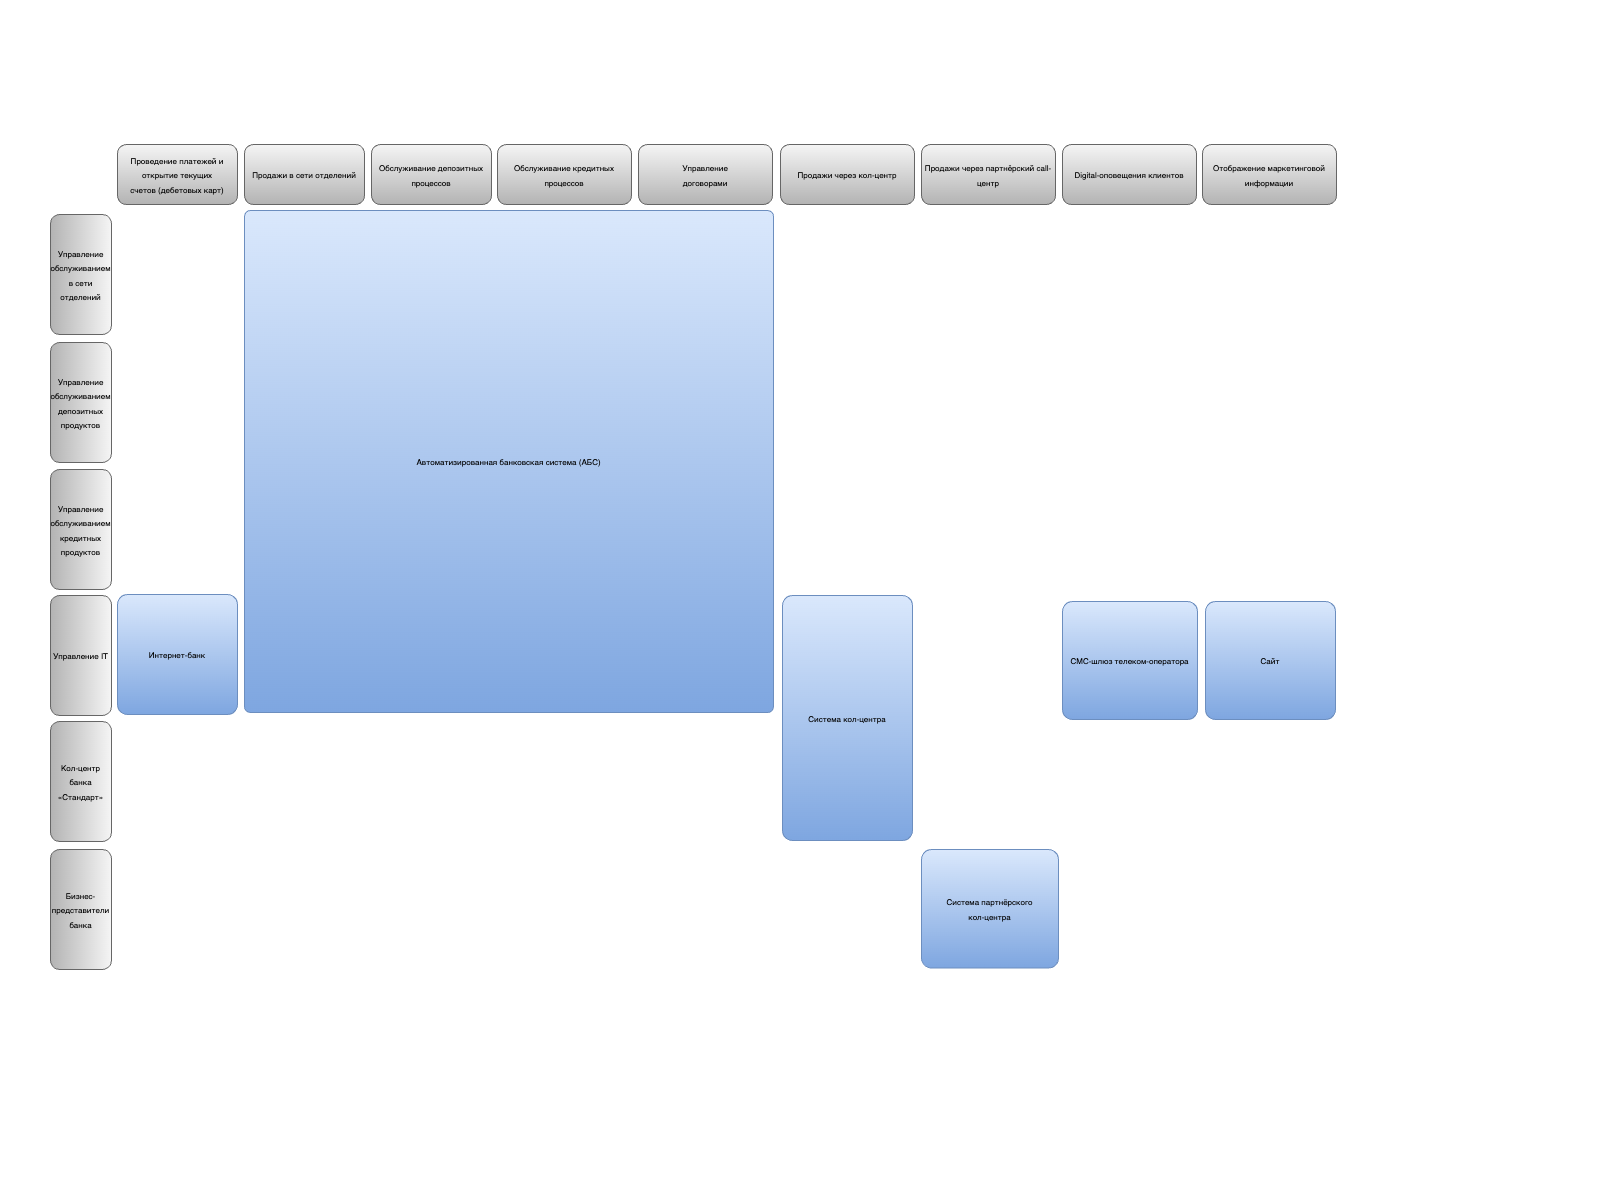

The diagram above was exported from draw.io. Its source (the exported page's mxGraphModel, read from the mxfile embedded in the PNG):
<mxGraphModel dx="2775" dy="1565" grid="0" gridSize="1" guides="1" tooltips="1" connect="1" arrows="1" fold="1" page="0" pageScale="1" pageWidth="827" pageHeight="1169" math="0" shadow="0">
  <root>
    <mxCell id="0" />
    <mxCell id="1" parent="0" />
    <mxCell id="B02xuVOq3-dS23k5U1Uk-1" value="&lt;font style=&quot;font-size: 8px;&quot;&gt;Управление IT&lt;/font&gt;" style="rounded=1;whiteSpace=wrap;html=1;direction=south;fillColor=#f5f5f5;gradientColor=#b3b3b3;strokeColor=#666666;" parent="1" vertex="1">
      <mxGeometry x="50" y="595" width="61" height="120" as="geometry" />
    </mxCell>
    <mxCell id="B02xuVOq3-dS23k5U1Uk-2" value="&lt;font style=&quot;font-size: 8px;&quot;&gt;Проведение платежей и открытие текущих счетов&amp;nbsp;(дебетовых карт)&lt;/font&gt;" style="rounded=1;whiteSpace=wrap;html=1;fillColor=#f5f5f5;gradientColor=#b3b3b3;strokeColor=#666666;" parent="1" vertex="1">
      <mxGeometry x="117" y="144" width="120" height="60" as="geometry" />
    </mxCell>
    <mxCell id="B02xuVOq3-dS23k5U1Uk-3" value="&lt;font style=&quot;font-size: 8px;&quot;&gt;Управление обслуживанием в сети отделений&lt;/font&gt;" style="rounded=1;whiteSpace=wrap;html=1;direction=south;fillColor=#f5f5f5;gradientColor=#b3b3b3;strokeColor=#666666;" parent="1" vertex="1">
      <mxGeometry x="50" y="214" width="61" height="120" as="geometry" />
    </mxCell>
    <mxCell id="B02xuVOq3-dS23k5U1Uk-4" value="&lt;font style=&quot;font-size: 8px;&quot;&gt;Продажи в сети отделений&lt;/font&gt;" style="rounded=1;whiteSpace=wrap;html=1;fillColor=#f5f5f5;gradientColor=#b3b3b3;strokeColor=#666666;shadow=0;" parent="1" vertex="1">
      <mxGeometry x="244" y="144" width="120" height="60" as="geometry" />
    </mxCell>
    <mxCell id="B02xuVOq3-dS23k5U1Uk-7" value="&lt;font style=&quot;font-size: 8px;&quot;&gt;Управление обслуживанием депозитных продуктов&lt;/font&gt;" style="rounded=1;whiteSpace=wrap;html=1;direction=south;fillColor=#f5f5f5;gradientColor=#b3b3b3;strokeColor=#666666;" parent="1" vertex="1">
      <mxGeometry x="50" y="342" width="61" height="120" as="geometry" />
    </mxCell>
    <mxCell id="B02xuVOq3-dS23k5U1Uk-8" value="&lt;font style=&quot;font-size: 8px;&quot;&gt;Управление обслуживанием кредитных продуктов&lt;/font&gt;" style="rounded=1;whiteSpace=wrap;html=1;direction=south;fillColor=#f5f5f5;gradientColor=#b3b3b3;strokeColor=#666666;" parent="1" vertex="1">
      <mxGeometry x="50" y="469" width="61" height="120" as="geometry" />
    </mxCell>
    <mxCell id="SjJdcpnqSZJ606uNXkZL-1" value="&lt;font style=&quot;font-size: 8px;&quot;&gt;Кол-центр банка «Стандарт»&lt;/font&gt;" style="rounded=1;whiteSpace=wrap;html=1;direction=south;fillColor=#f5f5f5;gradientColor=#b3b3b3;strokeColor=#666666;" parent="1" vertex="1">
      <mxGeometry x="50" y="721" width="61" height="120" as="geometry" />
    </mxCell>
    <mxCell id="SjJdcpnqSZJ606uNXkZL-2" value="&lt;span style=&quot;font-size: 8px;&quot;&gt;Бизнес-представители банка&lt;/span&gt;" style="rounded=1;whiteSpace=wrap;html=1;direction=south;fillColor=#f5f5f5;gradientColor=#b3b3b3;strokeColor=#666666;" parent="1" vertex="1">
      <mxGeometry x="50" y="849" width="61" height="120" as="geometry" />
    </mxCell>
    <mxCell id="oP3f6_inOd8gyS7aupq4-2" value="&lt;font style=&quot;font-size: 8px;&quot;&gt;Автоматизированная банковская система (АБС)&lt;/font&gt;" style="rounded=1;whiteSpace=wrap;html=1;fillColor=#dae8fc;gradientColor=#7ea6e0;strokeColor=#6c8ebf;arcSize=12;absoluteArcSize=1;glass=0;" parent="1" vertex="1">
      <mxGeometry x="244" y="210" width="529" height="502" as="geometry" />
    </mxCell>
    <mxCell id="oP3f6_inOd8gyS7aupq4-3" value="&lt;font style=&quot;font-size: 8px;&quot;&gt;Интернет-банк&lt;/font&gt;" style="rounded=1;whiteSpace=wrap;html=1;fillColor=#dae8fc;gradientColor=#7ea6e0;strokeColor=#6c8ebf;absoluteArcSize=1;" parent="1" vertex="1">
      <mxGeometry x="117" y="594" width="120" height="120" as="geometry" />
    </mxCell>
    <mxCell id="GT4zo5VkmHz3VTcnRf6x-1" value="&lt;font style=&quot;font-size: 8px;&quot;&gt;Система кол-центра&lt;/font&gt;" style="rounded=1;whiteSpace=wrap;html=1;fillColor=#dae8fc;gradientColor=#7ea6e0;strokeColor=#6c8ebf;absoluteArcSize=1;" parent="1" vertex="1">
      <mxGeometry x="782" y="595" width="130" height="245" as="geometry" />
    </mxCell>
    <mxCell id="GT4zo5VkmHz3VTcnRf6x-2" value="&lt;font style=&quot;font-size: 8px;&quot;&gt;Система партнёрского &lt;br&gt;кол-центра&lt;/font&gt;" style="rounded=1;whiteSpace=wrap;html=1;fillColor=#dae8fc;gradientColor=#7ea6e0;strokeColor=#6c8ebf;absoluteArcSize=1;" parent="1" vertex="1">
      <mxGeometry x="921" y="849" width="137" height="118.5" as="geometry" />
    </mxCell>
    <mxCell id="GT4zo5VkmHz3VTcnRf6x-3" value="&lt;font style=&quot;font-size: 8px;&quot;&gt;Обслуживание депозитных процессов&lt;/font&gt;" style="rounded=1;whiteSpace=wrap;html=1;fillColor=#f5f5f5;gradientColor=#b3b3b3;strokeColor=#666666;" parent="1" vertex="1">
      <mxGeometry x="371" y="144" width="120" height="60" as="geometry" />
    </mxCell>
    <mxCell id="GT4zo5VkmHz3VTcnRf6x-4" value="&lt;font style=&quot;font-size: 8px;&quot;&gt;Обслуживание кредитных процессов&lt;/font&gt;" style="rounded=1;whiteSpace=wrap;html=1;fillColor=#f5f5f5;gradientColor=#b3b3b3;strokeColor=#666666;" parent="1" vertex="1">
      <mxGeometry x="497" y="144" width="134" height="60" as="geometry" />
    </mxCell>
    <mxCell id="GT4zo5VkmHz3VTcnRf6x-6" value="&lt;span style=&quot;font-size: 8px;&quot;&gt;СМС-шлюз телеком-оператора&lt;/span&gt;" style="rounded=1;whiteSpace=wrap;html=1;fillColor=#dae8fc;gradientColor=#7ea6e0;strokeColor=#6c8ebf;absoluteArcSize=1;" parent="1" vertex="1">
      <mxGeometry x="1062" y="601" width="135" height="118" as="geometry" />
    </mxCell>
    <mxCell id="GT4zo5VkmHz3VTcnRf6x-8" value="&lt;span style=&quot;font-size: 8px;&quot;&gt;Сайт&lt;/span&gt;" style="rounded=1;whiteSpace=wrap;html=1;fillColor=#dae8fc;gradientColor=#7ea6e0;strokeColor=#6c8ebf;absoluteArcSize=1;" parent="1" vertex="1">
      <mxGeometry x="1205" y="601" width="130" height="118" as="geometry" />
    </mxCell>
    <mxCell id="OVhB7zrkLSiBpf7ML4HV-1" value="&lt;font style=&quot;font-size: 8px;&quot;&gt;Управление&lt;br&gt;договорами&lt;/font&gt;" style="rounded=1;whiteSpace=wrap;html=1;fillColor=#f5f5f5;gradientColor=#b3b3b3;strokeColor=#666666;" vertex="1" parent="1">
      <mxGeometry x="638" y="144" width="134" height="60" as="geometry" />
    </mxCell>
    <mxCell id="OVhB7zrkLSiBpf7ML4HV-3" value="&lt;span style=&quot;font-size: 8px;&quot;&gt;Продажи через кол-центр&lt;/span&gt;" style="rounded=1;whiteSpace=wrap;html=1;fillColor=#f5f5f5;gradientColor=#b3b3b3;strokeColor=#666666;" vertex="1" parent="1">
      <mxGeometry x="780" y="144" width="134" height="60" as="geometry" />
    </mxCell>
    <mxCell id="OVhB7zrkLSiBpf7ML4HV-4" value="&lt;span style=&quot;font-size: 8px;&quot;&gt;Продажи через партнёрский call-центр&lt;/span&gt;" style="rounded=1;whiteSpace=wrap;html=1;fillColor=#f5f5f5;gradientColor=#b3b3b3;strokeColor=#666666;" vertex="1" parent="1">
      <mxGeometry x="921" y="144" width="134" height="60" as="geometry" />
    </mxCell>
    <mxCell id="OVhB7zrkLSiBpf7ML4HV-5" value="&lt;span style=&quot;font-size: 8px;&quot;&gt;Digital-оповещения клиентов&lt;/span&gt;" style="rounded=1;whiteSpace=wrap;html=1;fillColor=#f5f5f5;gradientColor=#b3b3b3;strokeColor=#666666;" vertex="1" parent="1">
      <mxGeometry x="1062" y="144" width="134" height="60" as="geometry" />
    </mxCell>
    <mxCell id="OVhB7zrkLSiBpf7ML4HV-6" value="&lt;span style=&quot;font-size: 8px;&quot;&gt;Отображение маркетинговой информации&lt;/span&gt;" style="rounded=1;whiteSpace=wrap;html=1;fillColor=#f5f5f5;gradientColor=#b3b3b3;strokeColor=#666666;" vertex="1" parent="1">
      <mxGeometry x="1202" y="144" width="134" height="60" as="geometry" />
    </mxCell>
  </root>
</mxGraphModel>